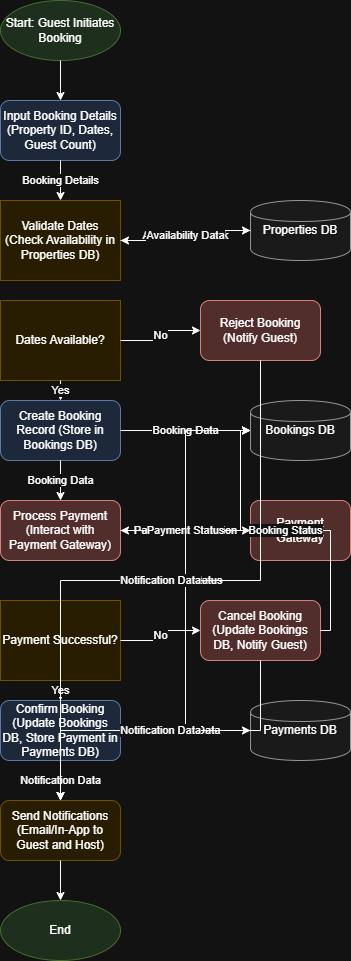

The diagram above was exported from draw.io. Its source (the exported page's mxGraphModel, read from the mxfile embedded in the PNG):
<mxGraphModel dx="872" dy="473" grid="1" gridSize="10" guides="1" tooltips="1" connect="1" arrows="1" fold="1" page="1" pageScale="1" pageWidth="850" pageHeight="1100" math="0" shadow="0">
  <root>
    <mxCell id="0" />
    <mxCell id="1" parent="0" />
    <mxCell id="2" value="Start: Guest Initiates Booking" style="shape=ellipse;whiteSpace=wrap;html=1;fillColor=#d5e8d4;strokeColor=#82b366;" parent="1" vertex="1">
      <mxGeometry x="400" y="50" width="120" height="60" as="geometry" />
    </mxCell>
    <mxCell id="3" value="Input Booking Details (Property ID, Dates, Guest Count)" style="shape=rectangle;rounded=1;whiteSpace=wrap;html=1;fillColor=#dae8fc;strokeColor=#6c8ebf;" parent="1" vertex="1">
      <mxGeometry x="400" y="150" width="120" height="60" as="geometry" />
    </mxCell>
    <mxCell id="4" value="Validate Dates (Check Availability in Properties DB)" style="shape=diamond;whiteSpace=wrap;html=1;fillColor=#fff2cc;strokeColor=#d6b656;" parent="1" vertex="1">
      <mxGeometry x="400" y="250" width="120" height="80" as="geometry" />
    </mxCell>
    <mxCell id="5" value="Dates Available?" style="shape=diamond;whiteSpace=wrap;html=1;fillColor=#fff2cc;strokeColor=#d6b656;" parent="1" vertex="1">
      <mxGeometry x="400" y="350" width="120" height="80" as="geometry" />
    </mxCell>
    <mxCell id="6" value="Reject Booking (Notify Guest)" style="shape=rectangle;rounded=1;whiteSpace=wrap;html=1;fillColor=#f8cecc;strokeColor=#b85450;" parent="1" vertex="1">
      <mxGeometry x="600" y="350" width="120" height="60" as="geometry" />
    </mxCell>
    <mxCell id="7" value="Create Booking Record (Store in Bookings DB)" style="shape=rectangle;rounded=1;whiteSpace=wrap;html=1;fillColor=#dae8fc;strokeColor=#6c8ebf;" parent="1" vertex="1">
      <mxGeometry x="400" y="450" width="120" height="60" as="geometry" />
    </mxCell>
    <mxCell id="8" value="Process Payment (Interact with Payment Gateway)" style="shape=rectangle;rounded=1;whiteSpace=wrap;html=1;fillColor=#f8cecc;strokeColor=#b85450;" parent="1" vertex="1">
      <mxGeometry x="400" y="550" width="120" height="60" as="geometry" />
    </mxCell>
    <mxCell id="9" value="Payment Successful?" style="shape=diamond;whiteSpace=wrap;html=1;fillColor=#fff2cc;strokeColor=#d6b656;" parent="1" vertex="1">
      <mxGeometry x="400" y="650" width="120" height="80" as="geometry" />
    </mxCell>
    <mxCell id="10" value="Cancel Booking (Update Bookings DB, Notify Guest)" style="shape=rectangle;rounded=1;whiteSpace=wrap;html=1;fillColor=#f8cecc;strokeColor=#b85450;" parent="1" vertex="1">
      <mxGeometry x="600" y="650" width="120" height="60" as="geometry" />
    </mxCell>
    <mxCell id="11" value="Confirm Booking (Update Bookings DB, Store Payment in Payments DB)" style="shape=rectangle;rounded=1;whiteSpace=wrap;html=1;fillColor=#dae8fc;strokeColor=#6c8ebf;" parent="1" vertex="1">
      <mxGeometry x="400" y="750" width="120" height="60" as="geometry" />
    </mxCell>
    <mxCell id="12" value="Send Notifications (Email/In-App to Guest and Host)" style="shape=rectangle;rounded=1;whiteSpace=wrap;html=1;fillColor=#fff2cc;strokeColor=#d6b656;" parent="1" vertex="1">
      <mxGeometry x="400" y="850" width="120" height="60" as="geometry" />
    </mxCell>
    <mxCell id="13" value="End" style="shape=ellipse;whiteSpace=wrap;html=1;fillColor=#d5e8d4;strokeColor=#82b366;" parent="1" vertex="1">
      <mxGeometry x="400" y="950" width="120" height="60" as="geometry" />
    </mxCell>
    <mxCell id="14" value="Properties DB" style="shape=cylinder;whiteSpace=wrap;html=1;fillColor=#f5f5f5;strokeColor=#666666;" parent="1" vertex="1">
      <mxGeometry x="650" y="250" width="100" height="60" as="geometry" />
    </mxCell>
    <mxCell id="15" value="Bookings DB" style="shape=cylinder;whiteSpace=wrap;html=1;fillColor=#f5f5f5;strokeColor=#666666;" parent="1" vertex="1">
      <mxGeometry x="650" y="450" width="100" height="60" as="geometry" />
    </mxCell>
    <mxCell id="16" value="Payments DB" style="shape=cylinder;whiteSpace=wrap;html=1;fillColor=#f5f5f5;strokeColor=#666666;" parent="1" vertex="1">
      <mxGeometry x="650" y="750" width="100" height="60" as="geometry" />
    </mxCell>
    <mxCell id="17" value="Payment Gateway" style="shape=rectangle;rounded=1;whiteSpace=wrap;html=1;fillColor=#f8cecc;strokeColor=#b85450;" parent="1" vertex="1">
      <mxGeometry x="650" y="550" width="100" height="60" as="geometry" />
    </mxCell>
    <mxCell id="18" style="edgeStyle=orthogonalEdgeStyle;rounded=0;html=1;exitX=0.5;exitY=1;entryX=0.5;entryY=0;" parent="1" source="2" target="3" edge="1">
      <mxGeometry relative="1" as="geometry" />
    </mxCell>
    <mxCell id="19" value="Booking Details" style="edgeStyle=orthogonalEdgeStyle;rounded=0;html=1;exitX=0.5;exitY=1;entryX=0.5;entryY=0;" parent="1" source="3" target="4" edge="1">
      <mxGeometry relative="1" as="geometry" />
    </mxCell>
    <mxCell id="20" value="Availability Check" style="edgeStyle=orthogonalEdgeStyle;rounded=0;html=1;exitX=1;exitY=0.5;entryX=0;entryY=0.5;" parent="1" source="4" target="14" edge="1">
      <mxGeometry relative="1" as="geometry" />
    </mxCell>
    <mxCell id="21" value="Availability Data" style="edgeStyle=orthogonalEdgeStyle;rounded=0;html=1;exitX=0;exitY=0.5;entryX=1;entryY=0.5;" parent="1" source="14" target="4" edge="1">
      <mxGeometry relative="1" as="geometry" />
    </mxCell>
    <mxCell id="22" value="Yes" style="edgeStyle=orthogonalEdgeStyle;rounded=0;html=1;exitX=0.5;exitY=1;entryX=0.5;entryY=0;" parent="1" source="5" target="7" edge="1">
      <mxGeometry relative="1" as="geometry" />
    </mxCell>
    <mxCell id="23" value="No" style="edgeStyle=orthogonalEdgeStyle;rounded=0;html=1;exitX=1;exitY=0.5;entryX=0;entryY=0.5;" parent="1" source="5" target="6" edge="1">
      <mxGeometry relative="1" as="geometry" />
    </mxCell>
    <mxCell id="24" value="Booking Data" style="edgeStyle=orthogonalEdgeStyle;rounded=0;html=1;exitX=1;exitY=0.5;entryX=0;entryY=0.5;" parent="1" source="7" target="15" edge="1">
      <mxGeometry relative="1" as="geometry" />
    </mxCell>
    <mxCell id="25" value="Booking Data" style="edgeStyle=orthogonalEdgeStyle;rounded=0;html=1;exitX=0.5;exitY=1;entryX=0.5;entryY=0;" parent="1" source="7" target="8" edge="1">
      <mxGeometry relative="1" as="geometry" />
    </mxCell>
    <mxCell id="26" value="Payment Transaction" style="edgeStyle=orthogonalEdgeStyle;rounded=0;html=1;exitX=1;exitY=0.5;entryX=0;entryY=0.5;" parent="1" source="8" target="17" edge="1">
      <mxGeometry relative="1" as="geometry" />
    </mxCell>
    <mxCell id="27" value="Payment Status" style="edgeStyle=orthogonalEdgeStyle;rounded=0;html=1;exitX=0;exitY=0.5;entryX=1;entryY=0.5;" parent="1" source="17" target="8" edge="1">
      <mxGeometry relative="1" as="geometry" />
    </mxCell>
    <mxCell id="28" value="Yes" style="edgeStyle=orthogonalEdgeStyle;rounded=0;html=1;exitX=0.5;exitY=1;entryX=0.5;entryY=0;" parent="1" source="9" target="11" edge="1">
      <mxGeometry relative="1" as="geometry" />
    </mxCell>
    <mxCell id="29" value="No" style="edgeStyle=orthogonalEdgeStyle;rounded=0;html=1;exitX=1;exitY=0.5;entryX=0;entryY=0.5;" parent="1" source="9" target="10" edge="1">
      <mxGeometry relative="1" as="geometry" />
    </mxCell>
    <mxCell id="30" value="Booking Status" style="edgeStyle=orthogonalEdgeStyle;rounded=0;html=1;exitX=1;exitY=0.5;entryX=0;entryY=0.5;" parent="1" source="10" target="15" edge="1">
      <mxGeometry relative="1" as="geometry" />
    </mxCell>
    <mxCell id="31" value="Booking Status" style="edgeStyle=orthogonalEdgeStyle;rounded=0;html=1;exitX=1;exitY=0.5;entryX=0;entryY=0.5;" parent="1" source="11" target="15" edge="1">
      <mxGeometry relative="1" as="geometry" />
    </mxCell>
    <mxCell id="32" value="Payment Data" style="edgeStyle=orthogonalEdgeStyle;rounded=0;html=1;exitX=1;exitY=0.5;entryX=0;entryY=0.5;" parent="1" source="11" target="16" edge="1">
      <mxGeometry relative="1" as="geometry" />
    </mxCell>
    <mxCell id="33" value="Notification Data" style="edgeStyle=orthogonalEdgeStyle;rounded=0;html=1;exitX=0.5;exitY=1;entryX=0.5;entryY=0;" parent="1" source="11" target="12" edge="1">
      <mxGeometry relative="1" as="geometry" />
    </mxCell>
    <mxCell id="34" value="Notification Data" style="edgeStyle=orthogonalEdgeStyle;rounded=0;html=1;exitX=0.5;exitY=1;entryX=0.5;entryY=0;" parent="1" source="10" target="12" edge="1">
      <mxGeometry relative="1" as="geometry" />
    </mxCell>
    <mxCell id="35" value="Notification Data" style="edgeStyle=orthogonalEdgeStyle;rounded=0;html=1;exitX=0.5;exitY=1;entryX=0.5;entryY=0;" parent="1" source="6" target="12" edge="1">
      <mxGeometry relative="1" as="geometry" />
    </mxCell>
    <mxCell id="36" style="edgeStyle=orthogonalEdgeStyle;rounded=0;html=1;exitX=0.5;exitY=1;entryX=0.5;entryY=0;" parent="1" source="12" target="13" edge="1">
      <mxGeometry relative="1" as="geometry" />
    </mxCell>
  </root>
</mxGraphModel>